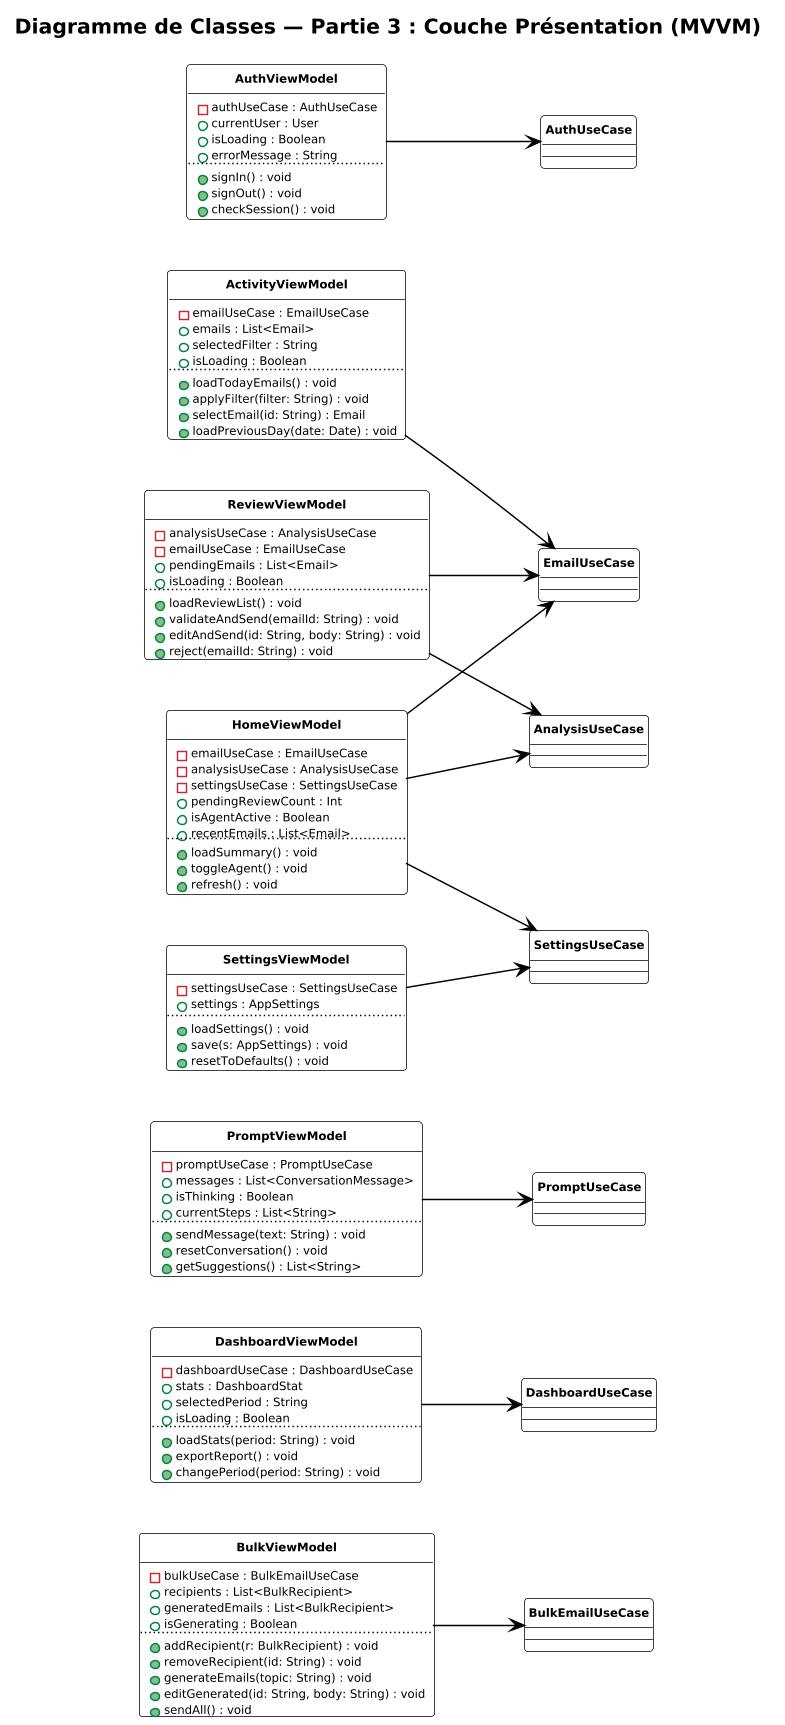

The diagram above was rendered by PlantUML. Its source (embedded in the PNG):
@startuml
left to right direction
skinparam dpi 140
skinparam pageMargin 6
skinparam backgroundColor white
skinparam defaultFontName Arial
skinparam defaultFontSize 8
skinparam classBackgroundColor white
skinparam classBorderColor black
skinparam classFontStyle bold
skinparam classFontSize 9
skinparam classAttributeFontSize 8
skinparam arrowColor black
skinparam arrowFontSize 8
hide circle

title <b>Diagramme de Classes — Partie 3 : Couche Présentation (MVVM)</b>

together {
  class AuthViewModel {
    - authUseCase : AuthUseCase
    + currentUser : User
    + isLoading : Boolean
    + errorMessage : String
    ..
    + signIn() : void
    + signOut() : void
    + checkSession() : void
  }

  class HomeViewModel {
    - emailUseCase : EmailUseCase
    - analysisUseCase : AnalysisUseCase
    - settingsUseCase : SettingsUseCase
    + pendingReviewCount : Int
    + isAgentActive : Boolean
    + recentEmails : List<Email>
    ..
    + loadSummary() : void
    + toggleAgent() : void
    + refresh() : void
  }

  class ActivityViewModel {
    - emailUseCase : EmailUseCase
    + emails : List<Email>
    + selectedFilter : String
    + isLoading : Boolean
    ..
    + loadTodayEmails() : void
    + applyFilter(filter: String) : void
    + selectEmail(id: String) : Email
    + loadPreviousDay(date: Date) : void
  }

  class ReviewViewModel {
    - analysisUseCase : AnalysisUseCase
    - emailUseCase : EmailUseCase
    + pendingEmails : List<Email>
    + isLoading : Boolean
    ..
    + loadReviewList() : void
    + validateAndSend(emailId: String) : void
    + editAndSend(id: String, body: String) : void
    + reject(emailId: String) : void
  }
}

together {
  class PromptViewModel {
    - promptUseCase : PromptUseCase
    + messages : List<ConversationMessage>
    + isThinking : Boolean
    + currentSteps : List<String>
    ..
    + sendMessage(text: String) : void
    + resetConversation() : void
    + getSuggestions() : List<String>
  }

  class DashboardViewModel {
    - dashboardUseCase : DashboardUseCase
    + stats : DashboardStat
    + selectedPeriod : String
    + isLoading : Boolean
    ..
    + loadStats(period: String) : void
    + exportReport() : void
    + changePeriod(period: String) : void
  }

  class BulkViewModel {
    - bulkUseCase : BulkEmailUseCase
    + recipients : List<BulkRecipient>
    + generatedEmails : List<BulkRecipient>
    + isGenerating : Boolean
    ..
    + addRecipient(r: BulkRecipient) : void
    + removeRecipient(id: String) : void
    + generateEmails(topic: String) : void
    + editGenerated(id: String, body: String) : void
    + sendAll() : void
  }

  class SettingsViewModel {
    - settingsUseCase : SettingsUseCase
    + settings : AppSettings
    ..
    + loadSettings() : void
    + save(s: AppSettings) : void
    + resetToDefaults() : void
  }
}

AuthViewModel      --> AuthUseCase
HomeViewModel      --> EmailUseCase
HomeViewModel      --> AnalysisUseCase
HomeViewModel      --> SettingsUseCase
ActivityViewModel  --> EmailUseCase
ReviewViewModel    --> AnalysisUseCase
ReviewViewModel    --> EmailUseCase
PromptViewModel    --> PromptUseCase
DashboardViewModel --> DashboardUseCase
BulkViewModel      --> BulkEmailUseCase
SettingsViewModel  --> SettingsUseCase
@enduml